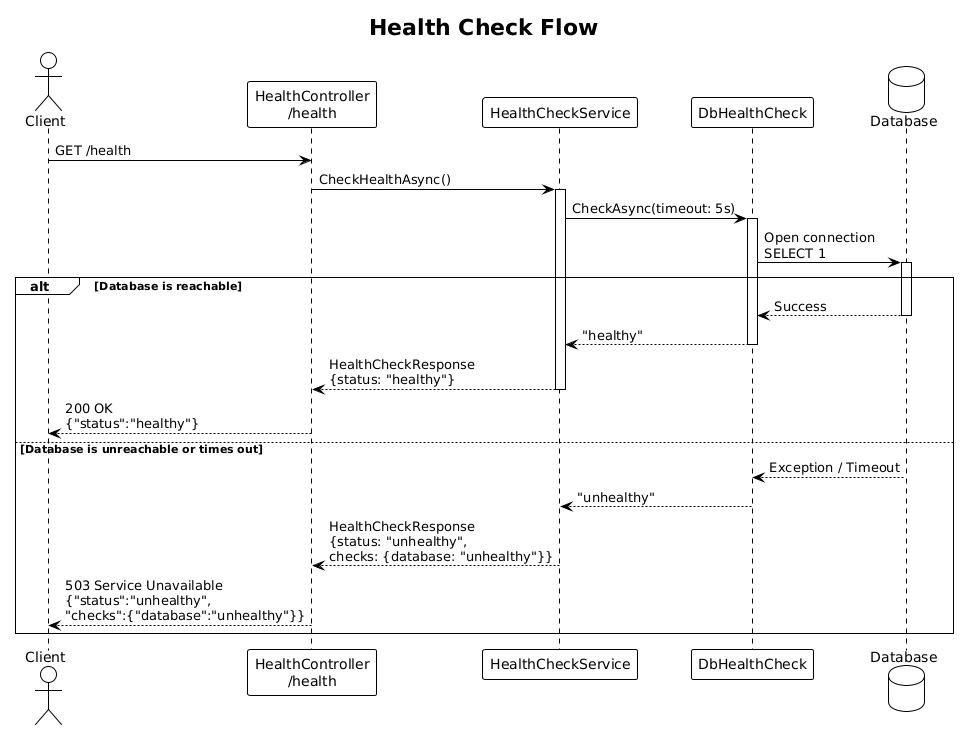

The diagram above was rendered by PlantUML. Its source (embedded in the PNG):
@startuml
!theme plain

title Health Check Flow

actor Client
participant "HealthController\n/health" as Controller
participant "HealthCheckService" as Service
participant "DbHealthCheck" as DbCheck
database "Database" as DB

Client -> Controller : GET /health

Controller -> Service : CheckHealthAsync()
activate Service

Service -> DbCheck : CheckAsync(timeout: 5s)
activate DbCheck

DbCheck -> DB : Open connection\nSELECT 1
activate DB

alt Database is reachable
    DB --> DbCheck : Success
    deactivate DB
    DbCheck --> Service : "healthy"
    deactivate DbCheck

    Service --> Controller : HealthCheckResponse\n{status: "healthy"}
    deactivate Service

    Controller --> Client : 200 OK\n{"status":"healthy"}

else Database is unreachable or times out
    DB --> DbCheck : Exception / Timeout
    deactivate DB
    DbCheck --> Service : "unhealthy"
    deactivate DbCheck

    Service --> Controller : HealthCheckResponse\n{status: "unhealthy",\nchecks: {database: "unhealthy"}}
    deactivate Service

    Controller --> Client : 503 Service Unavailable\n{"status":"unhealthy",\n"checks":{"database":"unhealthy"}}
end
@enduml